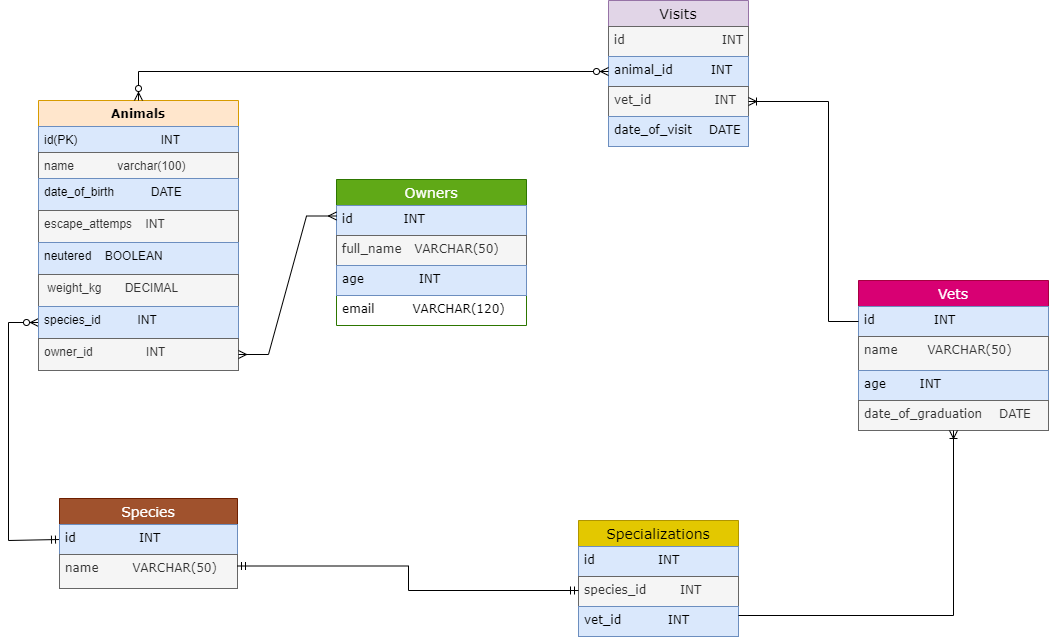

The diagram above was exported from draw.io. Its source (the exported page's mxGraphModel, read from the mxfile embedded in the PNG):
<mxGraphModel dx="868" dy="1653" grid="1" gridSize="10" guides="1" tooltips="1" connect="1" arrows="1" fold="1" page="1" pageScale="1" pageWidth="850" pageHeight="1100" math="0" shadow="0">
  <root>
    <mxCell id="0" />
    <mxCell id="1" parent="0" />
    <mxCell id="PsomN8I2aKwAMDaYOwJ5-66" value="" style="fontSize=12;html=1;endArrow=ERzeroToMany;startArrow=ERmandOne;rounded=0;fontFamily=Verdana;entryX=0;entryY=0.5;entryDx=0;entryDy=0;exitX=0;exitY=0.5;exitDx=0;exitDy=0;" edge="1" parent="1" source="PsomN8I2aKwAMDaYOwJ5-62" target="PsomN8I2aKwAMDaYOwJ5-35">
      <mxGeometry width="100" height="100" relative="1" as="geometry">
        <mxPoint x="80" y="490" as="sourcePoint" />
        <mxPoint x="100" y="380" as="targetPoint" />
        <Array as="points">
          <mxPoint x="30" y="510" />
          <mxPoint x="30" y="292" />
        </Array>
      </mxGeometry>
    </mxCell>
    <mxCell id="PsomN8I2aKwAMDaYOwJ5-17" value="Animals" style="swimlane;fontStyle=1;childLayout=stackLayout;horizontal=1;startSize=26;fillColor=#ffe6cc;horizontalStack=0;resizeParent=1;resizeParentMax=0;resizeLast=0;collapsible=1;marginBottom=0;fontFamily=Verdana;strokeColor=#d79b00;" vertex="1" parent="1">
      <mxGeometry x="60" y="70" width="200" height="270" as="geometry">
        <mxRectangle x="60" y="50" width="90" height="26" as="alternateBounds" />
      </mxGeometry>
    </mxCell>
    <mxCell id="PsomN8I2aKwAMDaYOwJ5-18" value="id(PK)                         INT" style="text;strokeColor=#6c8ebf;fillColor=#dae8fc;align=left;verticalAlign=top;spacingLeft=4;spacingRight=4;overflow=hidden;rotatable=0;points=[[0,0.5],[1,0.5]];portConstraint=eastwest;" vertex="1" parent="PsomN8I2aKwAMDaYOwJ5-17">
      <mxGeometry y="26" width="200" height="26" as="geometry" />
    </mxCell>
    <mxCell id="PsomN8I2aKwAMDaYOwJ5-19" value="name             varchar(100)" style="text;strokeColor=#666666;fillColor=#f5f5f5;align=left;verticalAlign=top;spacingLeft=4;spacingRight=4;overflow=hidden;rotatable=0;points=[[0,0.5],[1,0.5]];portConstraint=eastwest;fontColor=#333333;" vertex="1" parent="PsomN8I2aKwAMDaYOwJ5-17">
      <mxGeometry y="52" width="200" height="26" as="geometry" />
    </mxCell>
    <mxCell id="PsomN8I2aKwAMDaYOwJ5-20" value="date_of_birth           DATE" style="text;align=left;verticalAlign=top;spacingLeft=4;spacingRight=4;overflow=hidden;rotatable=0;points=[[0,0.5],[1,0.5]];portConstraint=eastwest;fillColor=#dae8fc;strokeColor=#6c8ebf;" vertex="1" parent="PsomN8I2aKwAMDaYOwJ5-17">
      <mxGeometry y="78" width="200" height="32" as="geometry" />
    </mxCell>
    <mxCell id="PsomN8I2aKwAMDaYOwJ5-31" value="escape_attemps    INT" style="text;strokeColor=#666666;fillColor=#f5f5f5;align=left;verticalAlign=top;spacingLeft=4;spacingRight=4;overflow=hidden;rotatable=0;points=[[0,0.5],[1,0.5]];portConstraint=eastwest;fontColor=#333333;" vertex="1" parent="PsomN8I2aKwAMDaYOwJ5-17">
      <mxGeometry y="110" width="200" height="32" as="geometry" />
    </mxCell>
    <mxCell id="PsomN8I2aKwAMDaYOwJ5-32" value="neutered    BOOLEAN" style="text;strokeColor=#6c8ebf;fillColor=#dae8fc;align=left;verticalAlign=top;spacingLeft=4;spacingRight=4;overflow=hidden;rotatable=0;points=[[0,0.5],[1,0.5]];portConstraint=eastwest;" vertex="1" parent="PsomN8I2aKwAMDaYOwJ5-17">
      <mxGeometry y="142" width="200" height="32" as="geometry" />
    </mxCell>
    <mxCell id="PsomN8I2aKwAMDaYOwJ5-33" value=" weight_kg       DECIMAL" style="text;strokeColor=#666666;fillColor=#f5f5f5;align=left;verticalAlign=top;spacingLeft=4;spacingRight=4;overflow=hidden;rotatable=0;points=[[0,0.5],[1,0.5]];portConstraint=eastwest;fontColor=#333333;" vertex="1" parent="PsomN8I2aKwAMDaYOwJ5-17">
      <mxGeometry y="174" width="200" height="32" as="geometry" />
    </mxCell>
    <mxCell id="PsomN8I2aKwAMDaYOwJ5-35" value="species_id           INT" style="text;strokeColor=#6c8ebf;fillColor=#dae8fc;align=left;verticalAlign=top;spacingLeft=4;spacingRight=4;overflow=hidden;rotatable=0;points=[[0,0.5],[1,0.5]];portConstraint=eastwest;" vertex="1" parent="PsomN8I2aKwAMDaYOwJ5-17">
      <mxGeometry y="206" width="200" height="32" as="geometry" />
    </mxCell>
    <mxCell id="PsomN8I2aKwAMDaYOwJ5-45" value="owner_id                INT         " style="text;strokeColor=#666666;fillColor=#f5f5f5;align=left;verticalAlign=top;spacingLeft=4;spacingRight=4;overflow=hidden;rotatable=0;points=[[0,0.5],[1,0.5]];portConstraint=eastwest;fontColor=#333333;" vertex="1" parent="PsomN8I2aKwAMDaYOwJ5-17">
      <mxGeometry y="238" width="200" height="32" as="geometry" />
    </mxCell>
    <mxCell id="PsomN8I2aKwAMDaYOwJ5-37" value="Owners" style="swimlane;fontStyle=0;childLayout=stackLayout;horizontal=1;startSize=26;horizontalStack=0;resizeParent=1;resizeParentMax=0;resizeLast=0;collapsible=1;marginBottom=0;align=center;fontSize=14;fontFamily=Verdana;strokeColor=#2D7600;fillColor=#60a917;fontColor=#ffffff;" vertex="1" parent="1">
      <mxGeometry x="358" y="149" width="190" height="146" as="geometry" />
    </mxCell>
    <mxCell id="PsomN8I2aKwAMDaYOwJ5-38" value="id            INT" style="text;strokeColor=#6c8ebf;fillColor=#dae8fc;spacingLeft=4;spacingRight=4;overflow=hidden;rotatable=0;points=[[0,0.5],[1,0.5]];portConstraint=eastwest;fontSize=12;fontFamily=Verdana;" vertex="1" parent="PsomN8I2aKwAMDaYOwJ5-37">
      <mxGeometry y="26" width="190" height="30" as="geometry" />
    </mxCell>
    <mxCell id="PsomN8I2aKwAMDaYOwJ5-39" value="full_name   VARCHAR(50)" style="text;strokeColor=#666666;fillColor=#f5f5f5;spacingLeft=4;spacingRight=4;overflow=hidden;rotatable=0;points=[[0,0.5],[1,0.5]];portConstraint=eastwest;fontSize=12;fontFamily=Verdana;fontColor=#333333;" vertex="1" parent="PsomN8I2aKwAMDaYOwJ5-37">
      <mxGeometry y="56" width="190" height="30" as="geometry" />
    </mxCell>
    <mxCell id="PsomN8I2aKwAMDaYOwJ5-40" value="age             INT" style="text;strokeColor=#6c8ebf;fillColor=#dae8fc;spacingLeft=4;spacingRight=4;overflow=hidden;rotatable=0;points=[[0,0.5],[1,0.5]];portConstraint=eastwest;fontSize=12;fontFamily=Verdana;" vertex="1" parent="PsomN8I2aKwAMDaYOwJ5-37">
      <mxGeometry y="86" width="190" height="30" as="geometry" />
    </mxCell>
    <mxCell id="PsomN8I2aKwAMDaYOwJ5-53" value="email         VARCHAR(120)" style="text;strokeColor=none;fillColor=none;spacingLeft=4;spacingRight=4;overflow=hidden;rotatable=0;points=[[0,0.5],[1,0.5]];portConstraint=eastwest;fontSize=12;fontFamily=Verdana;" vertex="1" parent="PsomN8I2aKwAMDaYOwJ5-37">
      <mxGeometry y="116" width="190" height="30" as="geometry" />
    </mxCell>
    <mxCell id="PsomN8I2aKwAMDaYOwJ5-41" value="Visits" style="swimlane;fontStyle=0;childLayout=stackLayout;horizontal=1;startSize=26;horizontalStack=0;resizeParent=1;resizeParentMax=0;resizeLast=0;collapsible=1;marginBottom=0;align=center;fontSize=14;fontFamily=Verdana;strokeColor=#9673a6;fillColor=#e1d5e7;" vertex="1" parent="1">
      <mxGeometry x="630" y="-30" width="140" height="146" as="geometry" />
    </mxCell>
    <mxCell id="PsomN8I2aKwAMDaYOwJ5-42" value="id                       INT" style="text;strokeColor=#666666;fillColor=#f5f5f5;spacingLeft=4;spacingRight=4;overflow=hidden;rotatable=0;points=[[0,0.5],[1,0.5]];portConstraint=eastwest;fontSize=12;fontFamily=Verdana;fontColor=#333333;" vertex="1" parent="PsomN8I2aKwAMDaYOwJ5-41">
      <mxGeometry y="26" width="140" height="30" as="geometry" />
    </mxCell>
    <mxCell id="PsomN8I2aKwAMDaYOwJ5-43" value="animal_id         INT" style="text;strokeColor=#6c8ebf;fillColor=#dae8fc;spacingLeft=4;spacingRight=4;overflow=hidden;rotatable=0;points=[[0,0.5],[1,0.5]];portConstraint=eastwest;fontSize=12;fontFamily=Verdana;" vertex="1" parent="PsomN8I2aKwAMDaYOwJ5-41">
      <mxGeometry y="56" width="140" height="30" as="geometry" />
    </mxCell>
    <mxCell id="PsomN8I2aKwAMDaYOwJ5-44" value="vet_id               INT" style="text;strokeColor=#666666;fillColor=#f5f5f5;spacingLeft=4;spacingRight=4;overflow=hidden;rotatable=0;points=[[0,0.5],[1,0.5]];portConstraint=eastwest;fontSize=12;fontFamily=Verdana;fontColor=#333333;" vertex="1" parent="PsomN8I2aKwAMDaYOwJ5-41">
      <mxGeometry y="86" width="140" height="30" as="geometry" />
    </mxCell>
    <mxCell id="PsomN8I2aKwAMDaYOwJ5-46" value="date_of_visit    DATE" style="text;strokeColor=#6c8ebf;fillColor=#dae8fc;spacingLeft=4;spacingRight=4;overflow=hidden;rotatable=0;points=[[0,0.5],[1,0.5]];portConstraint=eastwest;fontSize=12;fontFamily=Verdana;" vertex="1" parent="PsomN8I2aKwAMDaYOwJ5-41">
      <mxGeometry y="116" width="140" height="30" as="geometry" />
    </mxCell>
    <mxCell id="PsomN8I2aKwAMDaYOwJ5-48" value="Specializations" style="swimlane;fontStyle=0;childLayout=stackLayout;horizontal=1;startSize=26;horizontalStack=0;resizeParent=1;resizeParentMax=0;resizeLast=0;collapsible=1;marginBottom=0;align=center;fontSize=14;fontFamily=Verdana;strokeColor=#B09500;fillColor=#e3c800;fontColor=#000000;" vertex="1" parent="1">
      <mxGeometry x="600" y="490" width="160" height="116" as="geometry" />
    </mxCell>
    <mxCell id="PsomN8I2aKwAMDaYOwJ5-49" value="id               INT" style="text;strokeColor=#6c8ebf;fillColor=#dae8fc;spacingLeft=4;spacingRight=4;overflow=hidden;rotatable=0;points=[[0,0.5],[1,0.5]];portConstraint=eastwest;fontSize=12;fontFamily=Verdana;" vertex="1" parent="PsomN8I2aKwAMDaYOwJ5-48">
      <mxGeometry y="26" width="160" height="30" as="geometry" />
    </mxCell>
    <mxCell id="PsomN8I2aKwAMDaYOwJ5-50" value="species_id        INT" style="text;strokeColor=#666666;fillColor=#f5f5f5;spacingLeft=4;spacingRight=4;overflow=hidden;rotatable=0;points=[[0,0.5],[1,0.5]];portConstraint=eastwest;fontSize=12;fontFamily=Verdana;fontColor=#333333;" vertex="1" parent="PsomN8I2aKwAMDaYOwJ5-48">
      <mxGeometry y="56" width="160" height="30" as="geometry" />
    </mxCell>
    <mxCell id="PsomN8I2aKwAMDaYOwJ5-51" value="vet_id           INT" style="text;strokeColor=#6c8ebf;fillColor=#dae8fc;spacingLeft=4;spacingRight=4;overflow=hidden;rotatable=0;points=[[0,0.5],[1,0.5]];portConstraint=eastwest;fontSize=12;fontFamily=Verdana;" vertex="1" parent="PsomN8I2aKwAMDaYOwJ5-48">
      <mxGeometry y="86" width="160" height="30" as="geometry" />
    </mxCell>
    <mxCell id="PsomN8I2aKwAMDaYOwJ5-54" value="Vets" style="swimlane;fontStyle=0;childLayout=stackLayout;horizontal=1;startSize=26;horizontalStack=0;resizeParent=1;resizeParentMax=0;resizeLast=0;collapsible=1;marginBottom=0;align=center;fontSize=14;fontFamily=Verdana;strokeColor=#A50040;fillColor=#d80073;fontColor=#ffffff;" vertex="1" parent="1">
      <mxGeometry x="880" y="250" width="190" height="150" as="geometry" />
    </mxCell>
    <mxCell id="PsomN8I2aKwAMDaYOwJ5-55" value="id              INT" style="text;strokeColor=#6c8ebf;fillColor=#dae8fc;spacingLeft=4;spacingRight=4;overflow=hidden;rotatable=0;points=[[0,0.5],[1,0.5]];portConstraint=eastwest;fontSize=12;fontFamily=Verdana;" vertex="1" parent="PsomN8I2aKwAMDaYOwJ5-54">
      <mxGeometry y="26" width="190" height="30" as="geometry" />
    </mxCell>
    <mxCell id="PsomN8I2aKwAMDaYOwJ5-57" value="name       VARCHAR(50)" style="text;strokeColor=#666666;fillColor=#f5f5f5;spacingLeft=4;spacingRight=4;overflow=hidden;rotatable=0;points=[[0,0.5],[1,0.5]];portConstraint=eastwest;fontSize=12;fontFamily=Verdana;fontColor=#333333;" vertex="1" parent="PsomN8I2aKwAMDaYOwJ5-54">
      <mxGeometry y="56" width="190" height="34" as="geometry" />
    </mxCell>
    <mxCell id="PsomN8I2aKwAMDaYOwJ5-59" value="age        INT" style="text;strokeColor=#6c8ebf;fillColor=#dae8fc;spacingLeft=4;spacingRight=4;overflow=hidden;rotatable=0;points=[[0,0.5],[1,0.5]];portConstraint=eastwest;fontSize=12;fontFamily=Verdana;" vertex="1" parent="PsomN8I2aKwAMDaYOwJ5-54">
      <mxGeometry y="90" width="190" height="30" as="geometry" />
    </mxCell>
    <mxCell id="PsomN8I2aKwAMDaYOwJ5-60" value="date_of_graduation    DATE" style="text;strokeColor=#666666;fillColor=#f5f5f5;spacingLeft=4;spacingRight=4;overflow=hidden;rotatable=0;points=[[0,0.5],[1,0.5]];portConstraint=eastwest;fontSize=12;fontFamily=Verdana;fontColor=#333333;" vertex="1" parent="PsomN8I2aKwAMDaYOwJ5-54">
      <mxGeometry y="120" width="190" height="30" as="geometry" />
    </mxCell>
    <mxCell id="PsomN8I2aKwAMDaYOwJ5-61" value="Species" style="swimlane;fontStyle=0;childLayout=stackLayout;horizontal=1;startSize=26;horizontalStack=0;resizeParent=1;resizeParentMax=0;resizeLast=0;collapsible=1;marginBottom=0;align=center;fontSize=14;fontFamily=Verdana;strokeColor=#6D1F00;fillColor=#a0522d;fontColor=#ffffff;" vertex="1" parent="1">
      <mxGeometry x="81" y="468" width="178" height="90" as="geometry" />
    </mxCell>
    <mxCell id="PsomN8I2aKwAMDaYOwJ5-62" value="id               INT" style="text;strokeColor=#6c8ebf;fillColor=#dae8fc;spacingLeft=4;spacingRight=4;overflow=hidden;rotatable=0;points=[[0,0.5],[1,0.5]];portConstraint=eastwest;fontSize=12;fontFamily=Verdana;" vertex="1" parent="PsomN8I2aKwAMDaYOwJ5-61">
      <mxGeometry y="26" width="178" height="30" as="geometry" />
    </mxCell>
    <mxCell id="PsomN8I2aKwAMDaYOwJ5-63" value="name        VARCHAR(50)" style="text;strokeColor=#666666;fillColor=#f5f5f5;spacingLeft=4;spacingRight=4;overflow=hidden;rotatable=0;points=[[0,0.5],[1,0.5]];portConstraint=eastwest;fontSize=12;fontFamily=Verdana;fontColor=#333333;" vertex="1" parent="PsomN8I2aKwAMDaYOwJ5-61">
      <mxGeometry y="56" width="178" height="34" as="geometry" />
    </mxCell>
    <mxCell id="PsomN8I2aKwAMDaYOwJ5-65" value="" style="edgeStyle=entityRelationEdgeStyle;fontSize=12;html=1;endArrow=ERmany;startArrow=ERmany;rounded=0;fontFamily=Verdana;exitX=1;exitY=0.5;exitDx=0;exitDy=0;entryX=0;entryY=0.25;entryDx=0;entryDy=0;" edge="1" parent="1" source="PsomN8I2aKwAMDaYOwJ5-45" target="PsomN8I2aKwAMDaYOwJ5-37">
      <mxGeometry width="100" height="100" relative="1" as="geometry">
        <mxPoint x="260" y="410" as="sourcePoint" />
        <mxPoint x="320" y="190" as="targetPoint" />
      </mxGeometry>
    </mxCell>
    <mxCell id="PsomN8I2aKwAMDaYOwJ5-67" value="" style="edgeStyle=elbowEdgeStyle;fontSize=12;html=1;endArrow=ERzeroToMany;endFill=1;startArrow=ERzeroToMany;rounded=0;fontFamily=Verdana;entryX=0;entryY=0.5;entryDx=0;entryDy=0;elbow=vertical;" edge="1" parent="1" source="PsomN8I2aKwAMDaYOwJ5-17" target="PsomN8I2aKwAMDaYOwJ5-43">
      <mxGeometry width="100" height="100" relative="1" as="geometry">
        <mxPoint x="170" y="60" as="sourcePoint" />
        <mxPoint x="525" y="155" as="targetPoint" />
        <Array as="points">
          <mxPoint x="610" y="41" />
          <mxPoint x="520" y="40" />
          <mxPoint x="390" y="-30" />
          <mxPoint x="490" y="40" />
          <mxPoint x="520" y="10" />
          <mxPoint x="490" y="-9" />
        </Array>
      </mxGeometry>
    </mxCell>
    <mxCell id="PsomN8I2aKwAMDaYOwJ5-68" value="" style="fontSize=12;html=1;endArrow=ERoneToMany;rounded=0;fontFamily=Verdana;edgeStyle=elbowEdgeStyle;exitX=0;exitY=0.5;exitDx=0;exitDy=0;entryX=1;entryY=0.5;entryDx=0;entryDy=0;" edge="1" parent="1" source="PsomN8I2aKwAMDaYOwJ5-55" target="PsomN8I2aKwAMDaYOwJ5-44">
      <mxGeometry width="100" height="100" relative="1" as="geometry">
        <mxPoint x="890" y="270" as="sourcePoint" />
        <mxPoint x="780" y="180" as="targetPoint" />
        <Array as="points">
          <mxPoint x="850" y="280" />
        </Array>
      </mxGeometry>
    </mxCell>
    <mxCell id="PsomN8I2aKwAMDaYOwJ5-69" value="" style="edgeStyle=elbowEdgeStyle;fontSize=12;html=1;endArrow=ERoneToMany;rounded=0;fontFamily=Verdana;elbow=vertical;entryX=0.5;entryY=1;entryDx=0;entryDy=0;" edge="1" parent="1" target="PsomN8I2aKwAMDaYOwJ5-54">
      <mxGeometry width="100" height="100" relative="1" as="geometry">
        <mxPoint x="760" y="585" as="sourcePoint" />
        <mxPoint x="980" y="485" as="targetPoint" />
        <Array as="points">
          <mxPoint x="930" y="585" />
        </Array>
      </mxGeometry>
    </mxCell>
    <mxCell id="PsomN8I2aKwAMDaYOwJ5-70" value="" style="edgeStyle=elbowEdgeStyle;fontSize=12;html=1;endArrow=ERmandOne;startArrow=ERmandOne;rounded=0;fontFamily=Verdana;exitX=1;exitY=0.75;exitDx=0;exitDy=0;" edge="1" parent="1" source="PsomN8I2aKwAMDaYOwJ5-61">
      <mxGeometry width="100" height="100" relative="1" as="geometry">
        <mxPoint x="160" y="580" as="sourcePoint" />
        <mxPoint x="600" y="560" as="targetPoint" />
      </mxGeometry>
    </mxCell>
  </root>
</mxGraphModel>